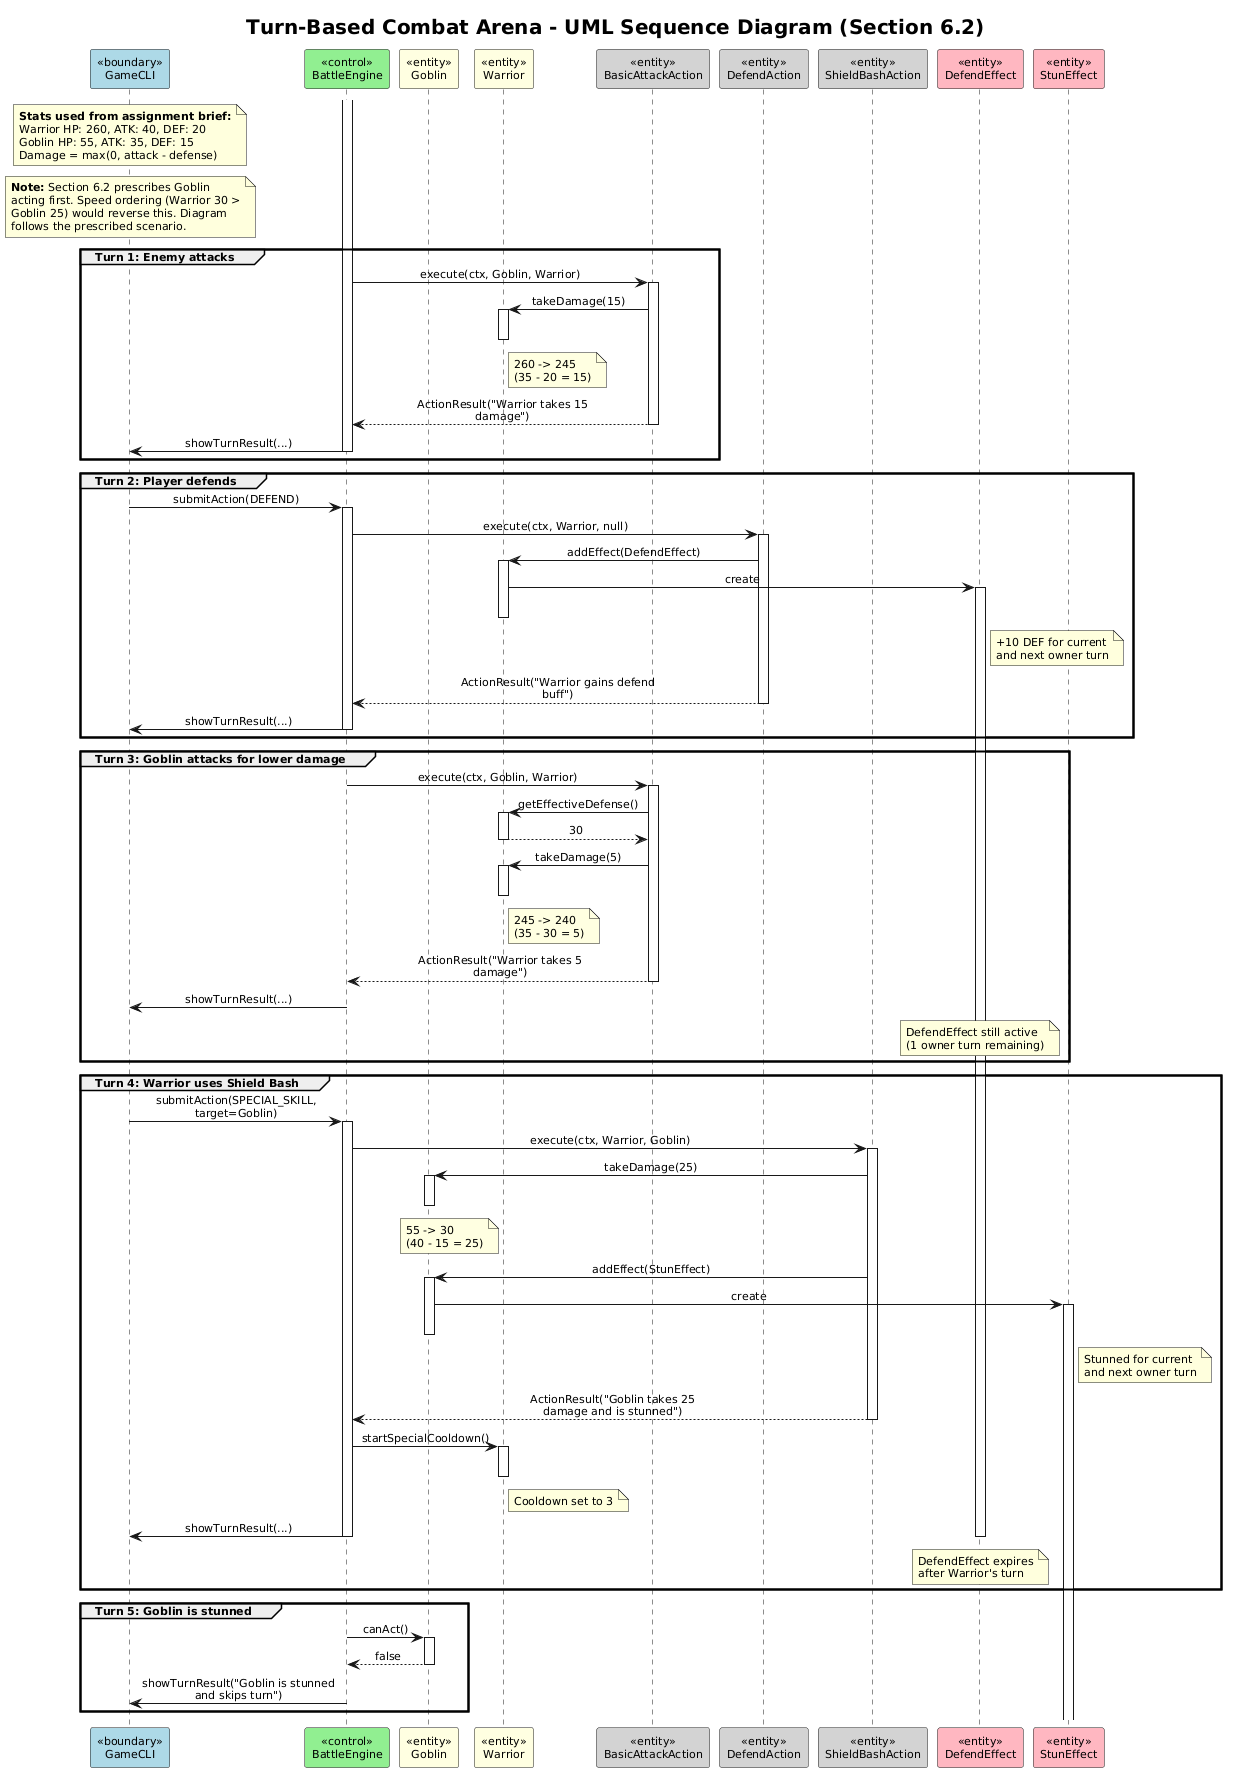

The diagram above was rendered by PlantUML. Its source (embedded in the PNG):
@startuml
skinparam titleFontSize 20
skinparam defaultFontSize 11
skinparam sequenceMessageAlign center
skinparam responseMessageBelowArrow true
skinparam maxMessageSize 200
skinparam sequenceGroupBorderThickness 2

title Turn-Based Combat Arena - UML Sequence Diagram (Section 6.2)

participant "<<boundary>>\nGameCLI" as CLI #LightBlue
participant "<<control>>\nBattleEngine" as Engine #LightGreen
participant "<<entity>>\nGoblin" as Goblin #LightYellow
participant "<<entity>>\nWarrior" as Warrior #LightYellow
participant "<<entity>>\nBasicAttackAction" as BA #LightGray
participant "<<entity>>\nDefendAction" as DA #LightGray
participant "<<entity>>\nShieldBashAction" as SBA #LightGray
participant "<<entity>>\nDefendEffect" as DE #LightPink
participant "<<entity>>\nStunEffect" as SE #LightPink

note over CLI
  **Stats used from assignment brief:**
  Warrior HP: 260, ATK: 40, DEF: 20
  Goblin HP: 55, ATK: 35, DEF: 15
  Damage = max(0, attack - defense)
end note

note over CLI
  **Note:** Section 6.2 prescribes Goblin
  acting first. Speed ordering (Warrior 30 >
  Goblin 25) would reverse this. Diagram
  follows the prescribed scenario.
end note

group Turn 1: Enemy attacks
    activate Engine
    Engine -> BA : execute(ctx, Goblin, Warrior)
    activate BA
    BA -> Warrior : takeDamage(15)
    activate Warrior
    note right of Warrior #FFFFE0
      260 -> 245
      (35 - 20 = 15)
    end note
    deactivate Warrior
    BA --> Engine : ActionResult("Warrior takes 15 damage")
    deactivate BA
    Engine -> CLI : showTurnResult(...)
    deactivate Engine
end

group Turn 2: Player defends
    CLI -> Engine : submitAction(DEFEND)
    activate Engine
    Engine -> DA : execute(ctx, Warrior, null)
    activate DA
    DA -> Warrior : addEffect(DefendEffect)
    activate Warrior
    Warrior -> DE : create
    activate DE
    note right of DE
      +10 DEF for current
      and next owner turn
    end note
    deactivate Warrior
    DA --> Engine : ActionResult("Warrior gains defend buff")
    deactivate DA
    Engine -> CLI : showTurnResult(...)
    deactivate Engine
end

group Turn 3: Goblin attacks for lower damage
    activate Engine
    Engine -> BA : execute(ctx, Goblin, Warrior)
    activate BA
    BA -> Warrior : getEffectiveDefense()
    activate Warrior
    Warrior --> BA : 30
    deactivate Warrior
    BA -> Warrior : takeDamage(5)
    activate Warrior
    note right of Warrior #FFFFE0
      245 -> 240
      (35 - 30 = 5)
    end note
    deactivate Warrior
    BA --> Engine : ActionResult("Warrior takes 5 damage")
    deactivate BA
    Engine -> CLI : showTurnResult(...)
    deactivate Engine
    note over DE
      DefendEffect still active
      (1 owner turn remaining)
    end note
end

group Turn 4: Warrior uses Shield Bash
    CLI -> Engine : submitAction(SPECIAL_SKILL, target=Goblin)
    activate Engine
    Engine -> SBA : execute(ctx, Warrior, Goblin)
    activate SBA
    SBA -> Goblin : takeDamage(25)
    activate Goblin
    note left of Warrior #FFFFE0
      55 -> 30
      (40 - 15 = 25)
    end note
    deactivate Goblin
    SBA -> Goblin : addEffect(StunEffect)
    activate Goblin
    Goblin -> SE : create
    activate SE
    note right of SE
      Stunned for current
      and next owner turn
    end note
    deactivate Goblin
    SBA --> Engine : ActionResult("Goblin takes 25 damage and is stunned")
    deactivate SBA
    Engine -> Warrior : startSpecialCooldown()
    activate Warrior
    note right of Warrior
      Cooldown set to 3
    end note
    deactivate Warrior
    Engine -> CLI : showTurnResult(...)
    deactivate Engine
    note over DE
      DefendEffect expires
      after Warrior's turn
    end note
    deactivate DE
end

group Turn 5: Goblin is stunned
    activate Engine
    Engine -> Goblin : canAct()
    activate Goblin
    Goblin --> Engine : false
    deactivate Goblin
    Engine -> CLI : showTurnResult("Goblin is stunned and skips turn")
    deactivate Engine
end
@enduml